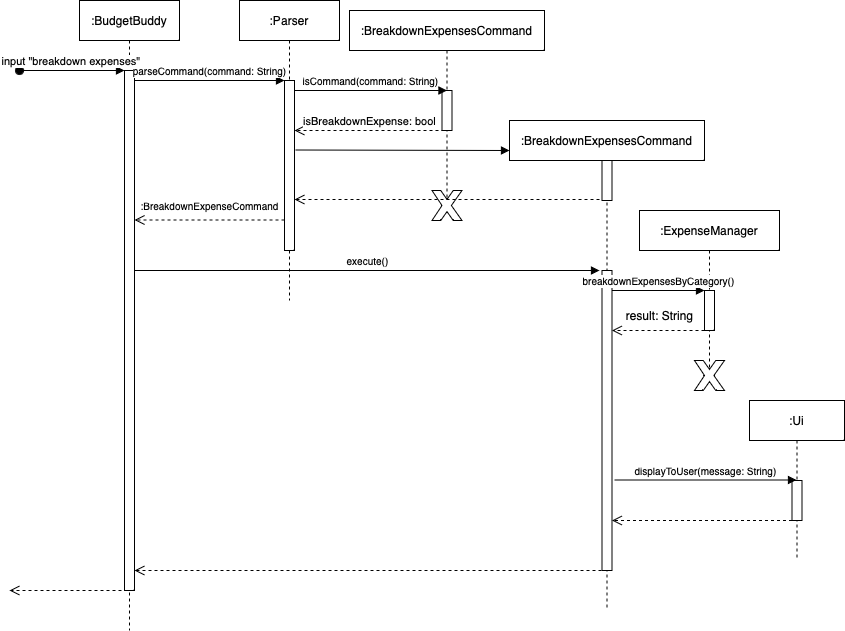

The diagram above was exported from draw.io. Its source (the exported page's mxGraphModel, read from the mxfile embedded in the PNG):
<mxGraphModel dx="1434" dy="827" grid="1" gridSize="10" guides="1" tooltips="1" connect="1" arrows="1" fold="1" page="1" pageScale="1" pageWidth="850" pageHeight="1100" math="0" shadow="0">
  <root>
    <mxCell id="0" />
    <mxCell id="1" parent="0" />
    <mxCell id="aM9ryv3xv72pqoxQDRHE-1" value=":BudgetBuddy" style="shape=umlLifeline;perimeter=lifelinePerimeter;whiteSpace=wrap;html=1;container=0;dropTarget=0;collapsible=0;recursiveResize=0;outlineConnect=0;portConstraint=eastwest;newEdgeStyle={&quot;edgeStyle&quot;:&quot;elbowEdgeStyle&quot;,&quot;elbow&quot;:&quot;vertical&quot;,&quot;curved&quot;:0,&quot;rounded&quot;:0};" parent="1" vertex="1">
      <mxGeometry x="80" y="40" width="100" height="630" as="geometry" />
    </mxCell>
    <mxCell id="aM9ryv3xv72pqoxQDRHE-2" value="" style="html=1;points=[];perimeter=orthogonalPerimeter;outlineConnect=0;targetShapes=umlLifeline;portConstraint=eastwest;newEdgeStyle={&quot;edgeStyle&quot;:&quot;elbowEdgeStyle&quot;,&quot;elbow&quot;:&quot;vertical&quot;,&quot;curved&quot;:0,&quot;rounded&quot;:0};" parent="aM9ryv3xv72pqoxQDRHE-1" vertex="1">
      <mxGeometry x="45" y="70" width="10" height="520" as="geometry" />
    </mxCell>
    <mxCell id="aM9ryv3xv72pqoxQDRHE-3" value="input &quot;breakdown expenses&quot;&amp;nbsp;" style="html=1;verticalAlign=bottom;startArrow=oval;endArrow=block;startSize=8;edgeStyle=elbowEdgeStyle;elbow=vertical;curved=0;rounded=0;" parent="aM9ryv3xv72pqoxQDRHE-1" target="aM9ryv3xv72pqoxQDRHE-2" edge="1">
      <mxGeometry relative="1" as="geometry">
        <mxPoint x="-60" y="70" as="sourcePoint" />
      </mxGeometry>
    </mxCell>
    <mxCell id="aM9ryv3xv72pqoxQDRHE-5" value=":Parser" style="shape=umlLifeline;perimeter=lifelinePerimeter;whiteSpace=wrap;html=1;container=0;dropTarget=0;collapsible=0;recursiveResize=0;outlineConnect=0;portConstraint=eastwest;newEdgeStyle={&quot;edgeStyle&quot;:&quot;elbowEdgeStyle&quot;,&quot;elbow&quot;:&quot;vertical&quot;,&quot;curved&quot;:0,&quot;rounded&quot;:0};" parent="1" vertex="1">
      <mxGeometry x="240" y="40" width="100" height="300" as="geometry" />
    </mxCell>
    <mxCell id="aM9ryv3xv72pqoxQDRHE-6" value="" style="html=1;points=[];perimeter=orthogonalPerimeter;outlineConnect=0;targetShapes=umlLifeline;portConstraint=eastwest;newEdgeStyle={&quot;edgeStyle&quot;:&quot;elbowEdgeStyle&quot;,&quot;elbow&quot;:&quot;vertical&quot;,&quot;curved&quot;:0,&quot;rounded&quot;:0};" parent="aM9ryv3xv72pqoxQDRHE-5" vertex="1">
      <mxGeometry x="45" y="80" width="10" height="170" as="geometry" />
    </mxCell>
    <mxCell id="aM9ryv3xv72pqoxQDRHE-7" value="&lt;font style=&quot;font-size: 10px;&quot;&gt;parseCommand(command: String)&lt;/font&gt;" style="html=1;verticalAlign=bottom;endArrow=block;edgeStyle=elbowEdgeStyle;elbow=horizontal;curved=0;rounded=0;" parent="1" source="aM9ryv3xv72pqoxQDRHE-2" target="aM9ryv3xv72pqoxQDRHE-6" edge="1">
      <mxGeometry relative="1" as="geometry">
        <mxPoint x="235" y="130" as="sourcePoint" />
        <Array as="points">
          <mxPoint x="220" y="120" />
        </Array>
      </mxGeometry>
    </mxCell>
    <mxCell id="aM9ryv3xv72pqoxQDRHE-8" value="" style="html=1;verticalAlign=bottom;endArrow=open;dashed=1;endSize=8;edgeStyle=elbowEdgeStyle;elbow=vertical;curved=0;rounded=0;" parent="1" edge="1">
      <mxGeometry relative="1" as="geometry">
        <mxPoint x="135" y="259.5" as="targetPoint" />
        <Array as="points">
          <mxPoint x="230" y="259.5" />
        </Array>
        <mxPoint x="285" y="259.5" as="sourcePoint" />
      </mxGeometry>
    </mxCell>
    <mxCell id="oJjHuS69oIZYD3thgKWZ-1" value=":BreakdownExpensesCommand" style="shape=umlLifeline;perimeter=lifelinePerimeter;whiteSpace=wrap;html=1;container=0;dropTarget=0;collapsible=0;recursiveResize=0;outlineConnect=0;portConstraint=eastwest;newEdgeStyle={&quot;edgeStyle&quot;:&quot;elbowEdgeStyle&quot;,&quot;elbow&quot;:&quot;vertical&quot;,&quot;curved&quot;:0,&quot;rounded&quot;:0};" vertex="1" parent="1">
      <mxGeometry x="350" y="50" width="195" height="200" as="geometry" />
    </mxCell>
    <mxCell id="oJjHuS69oIZYD3thgKWZ-2" value="" style="html=1;points=[];perimeter=orthogonalPerimeter;outlineConnect=0;targetShapes=umlLifeline;portConstraint=eastwest;newEdgeStyle={&quot;edgeStyle&quot;:&quot;elbowEdgeStyle&quot;,&quot;elbow&quot;:&quot;vertical&quot;,&quot;curved&quot;:0,&quot;rounded&quot;:0};" vertex="1" parent="oJjHuS69oIZYD3thgKWZ-1">
      <mxGeometry x="92.5" y="80" width="10" height="40" as="geometry" />
    </mxCell>
    <mxCell id="oJjHuS69oIZYD3thgKWZ-3" value="&lt;font style=&quot;font-size: 10px;&quot;&gt;isCommand(command: String)&lt;/font&gt;" style="html=1;verticalAlign=bottom;endArrow=block;elbow=vertical;rounded=0;" edge="1" parent="1" source="aM9ryv3xv72pqoxQDRHE-6">
      <mxGeometry relative="1" as="geometry">
        <mxPoint x="300" y="130" as="sourcePoint" />
        <mxPoint x="447.5" y="130" as="targetPoint" />
      </mxGeometry>
    </mxCell>
    <mxCell id="oJjHuS69oIZYD3thgKWZ-4" value="isBreakdownExpense: bool" style="html=1;verticalAlign=bottom;endArrow=open;dashed=1;endSize=8;elbow=vertical;rounded=0;" edge="1" parent="1" target="aM9ryv3xv72pqoxQDRHE-6">
      <mxGeometry relative="1" as="geometry">
        <mxPoint x="300" y="170" as="targetPoint" />
        <Array as="points">
          <mxPoint x="375" y="170" />
        </Array>
        <mxPoint x="445" y="170" as="sourcePoint" />
      </mxGeometry>
    </mxCell>
    <mxCell id="oJjHuS69oIZYD3thgKWZ-6" value="" style="verticalLabelPosition=bottom;verticalAlign=top;html=1;shape=mxgraph.basic.x" vertex="1" parent="1">
      <mxGeometry x="432.5" y="230" width="30" height="30" as="geometry" />
    </mxCell>
    <mxCell id="oJjHuS69oIZYD3thgKWZ-7" value=":BreakdownExpensesCommand" style="shape=umlLifeline;perimeter=lifelinePerimeter;whiteSpace=wrap;html=1;container=0;dropTarget=0;collapsible=0;recursiveResize=0;outlineConnect=0;portConstraint=eastwest;newEdgeStyle={&quot;edgeStyle&quot;:&quot;elbowEdgeStyle&quot;,&quot;elbow&quot;:&quot;vertical&quot;,&quot;curved&quot;:0,&quot;rounded&quot;:0};" vertex="1" parent="1">
      <mxGeometry x="510" y="160" width="195" height="490" as="geometry" />
    </mxCell>
    <mxCell id="oJjHuS69oIZYD3thgKWZ-8" value="" style="html=1;points=[];perimeter=orthogonalPerimeter;outlineConnect=0;targetShapes=umlLifeline;portConstraint=eastwest;newEdgeStyle={&quot;edgeStyle&quot;:&quot;elbowEdgeStyle&quot;,&quot;elbow&quot;:&quot;vertical&quot;,&quot;curved&quot;:0,&quot;rounded&quot;:0};" vertex="1" parent="oJjHuS69oIZYD3thgKWZ-7">
      <mxGeometry x="92.5" y="40" width="10" height="40" as="geometry" />
    </mxCell>
    <mxCell id="oJjHuS69oIZYD3thgKWZ-12" value="" style="html=1;points=[];perimeter=orthogonalPerimeter;outlineConnect=0;targetShapes=umlLifeline;portConstraint=eastwest;newEdgeStyle={&quot;edgeStyle&quot;:&quot;elbowEdgeStyle&quot;,&quot;elbow&quot;:&quot;vertical&quot;,&quot;curved&quot;:0,&quot;rounded&quot;:0};" vertex="1" parent="oJjHuS69oIZYD3thgKWZ-7">
      <mxGeometry x="92.5" y="150" width="10" height="300" as="geometry" />
    </mxCell>
    <mxCell id="oJjHuS69oIZYD3thgKWZ-9" value="" style="html=1;verticalAlign=bottom;endArrow=block;elbow=vertical;rounded=0;" edge="1" parent="1">
      <mxGeometry relative="1" as="geometry">
        <mxPoint x="295.97" y="189.50000000000006" as="sourcePoint" />
        <mxPoint x="510" y="190" as="targetPoint" />
      </mxGeometry>
    </mxCell>
    <mxCell id="oJjHuS69oIZYD3thgKWZ-10" value="" style="html=1;verticalAlign=bottom;endArrow=open;dashed=1;endSize=8;elbow=vertical;rounded=0;" edge="1" parent="1" target="aM9ryv3xv72pqoxQDRHE-6">
      <mxGeometry relative="1" as="geometry">
        <mxPoint x="300" y="239" as="targetPoint" />
        <mxPoint x="600" y="239" as="sourcePoint" />
      </mxGeometry>
    </mxCell>
    <mxCell id="oJjHuS69oIZYD3thgKWZ-11" value=":BreakdownExpenseCommand" style="text;html=1;align=center;verticalAlign=middle;resizable=0;points=[];autosize=1;strokeColor=none;fillColor=none;fontSize=10;" vertex="1" parent="1">
      <mxGeometry x="130" y="230" width="160" height="30" as="geometry" />
    </mxCell>
    <mxCell id="oJjHuS69oIZYD3thgKWZ-13" value="&lt;font style=&quot;font-size: 10px;&quot;&gt;execute()&lt;/font&gt;" style="html=1;verticalAlign=bottom;endArrow=block;edgeStyle=elbowEdgeStyle;elbow=horizontal;curved=0;rounded=0;" edge="1" parent="1" source="aM9ryv3xv72pqoxQDRHE-2">
      <mxGeometry relative="1" as="geometry">
        <mxPoint x="490" y="310" as="sourcePoint" />
        <Array as="points">
          <mxPoint x="575" y="310" />
        </Array>
        <mxPoint x="600" y="310" as="targetPoint" />
      </mxGeometry>
    </mxCell>
    <mxCell id="oJjHuS69oIZYD3thgKWZ-14" value=":ExpenseManager" style="shape=umlLifeline;perimeter=lifelinePerimeter;whiteSpace=wrap;html=1;container=0;dropTarget=0;collapsible=0;recursiveResize=0;outlineConnect=0;portConstraint=eastwest;newEdgeStyle={&quot;edgeStyle&quot;:&quot;elbowEdgeStyle&quot;,&quot;elbow&quot;:&quot;vertical&quot;,&quot;curved&quot;:0,&quot;rounded&quot;:0};" vertex="1" parent="1">
      <mxGeometry x="640" y="250" width="140" height="160" as="geometry" />
    </mxCell>
    <mxCell id="oJjHuS69oIZYD3thgKWZ-15" value="" style="html=1;points=[];perimeter=orthogonalPerimeter;outlineConnect=0;targetShapes=umlLifeline;portConstraint=eastwest;newEdgeStyle={&quot;edgeStyle&quot;:&quot;elbowEdgeStyle&quot;,&quot;elbow&quot;:&quot;vertical&quot;,&quot;curved&quot;:0,&quot;rounded&quot;:0};" vertex="1" parent="oJjHuS69oIZYD3thgKWZ-14">
      <mxGeometry x="65" y="80" width="10" height="40" as="geometry" />
    </mxCell>
    <mxCell id="oJjHuS69oIZYD3thgKWZ-16" value="&lt;font style=&quot;font-size: 10px;&quot;&gt;breakdownExpensesByCategory()&lt;/font&gt;" style="html=1;verticalAlign=bottom;endArrow=block;elbow=vertical;rounded=0;" edge="1" parent="1" source="oJjHuS69oIZYD3thgKWZ-12">
      <mxGeometry relative="1" as="geometry">
        <mxPoint x="560" y="330" as="sourcePoint" />
        <mxPoint x="705" y="330" as="targetPoint" />
      </mxGeometry>
    </mxCell>
    <mxCell id="oJjHuS69oIZYD3thgKWZ-17" value="" style="html=1;verticalAlign=bottom;endArrow=open;dashed=1;endSize=8;elbow=vertical;rounded=0;" edge="1" parent="1" target="oJjHuS69oIZYD3thgKWZ-12">
      <mxGeometry relative="1" as="geometry">
        <mxPoint x="610" y="370" as="targetPoint" />
        <mxPoint x="705" y="370" as="sourcePoint" />
      </mxGeometry>
    </mxCell>
    <mxCell id="oJjHuS69oIZYD3thgKWZ-18" value="result: String" style="text;html=1;align=center;verticalAlign=middle;resizable=0;points=[];autosize=1;strokeColor=none;fillColor=none;" vertex="1" parent="1">
      <mxGeometry x="615" y="340" width="90" height="30" as="geometry" />
    </mxCell>
    <mxCell id="oJjHuS69oIZYD3thgKWZ-19" value="" style="verticalLabelPosition=bottom;verticalAlign=top;html=1;shape=mxgraph.basic.x" vertex="1" parent="1">
      <mxGeometry x="695" y="400" width="30" height="30" as="geometry" />
    </mxCell>
    <mxCell id="oJjHuS69oIZYD3thgKWZ-20" value=":Ui" style="shape=umlLifeline;perimeter=lifelinePerimeter;whiteSpace=wrap;html=1;container=0;dropTarget=0;collapsible=0;recursiveResize=0;outlineConnect=0;portConstraint=eastwest;newEdgeStyle={&quot;edgeStyle&quot;:&quot;elbowEdgeStyle&quot;,&quot;elbow&quot;:&quot;vertical&quot;,&quot;curved&quot;:0,&quot;rounded&quot;:0};" vertex="1" parent="1">
      <mxGeometry x="750" y="440" width="95" height="160" as="geometry" />
    </mxCell>
    <mxCell id="oJjHuS69oIZYD3thgKWZ-21" value="" style="html=1;points=[];perimeter=orthogonalPerimeter;outlineConnect=0;targetShapes=umlLifeline;portConstraint=eastwest;newEdgeStyle={&quot;edgeStyle&quot;:&quot;elbowEdgeStyle&quot;,&quot;elbow&quot;:&quot;vertical&quot;,&quot;curved&quot;:0,&quot;rounded&quot;:0};" vertex="1" parent="oJjHuS69oIZYD3thgKWZ-20">
      <mxGeometry x="42.5" y="80" width="10" height="40" as="geometry" />
    </mxCell>
    <mxCell id="oJjHuS69oIZYD3thgKWZ-22" value="&lt;font style=&quot;font-size: 10px;&quot;&gt;displayToUser(message: String)&lt;/font&gt;" style="html=1;verticalAlign=bottom;endArrow=block;elbow=vertical;rounded=0;" edge="1" parent="1" target="oJjHuS69oIZYD3thgKWZ-20">
      <mxGeometry relative="1" as="geometry">
        <mxPoint x="615" y="519.5" as="sourcePoint" />
        <mxPoint x="707" y="519.5" as="targetPoint" />
      </mxGeometry>
    </mxCell>
    <mxCell id="oJjHuS69oIZYD3thgKWZ-23" value="" style="html=1;verticalAlign=bottom;endArrow=open;dashed=1;endSize=8;elbow=vertical;rounded=0;" edge="1" parent="1" source="oJjHuS69oIZYD3thgKWZ-21" target="oJjHuS69oIZYD3thgKWZ-12">
      <mxGeometry relative="1" as="geometry">
        <mxPoint x="630" y="560" as="targetPoint" />
        <mxPoint x="775" y="560" as="sourcePoint" />
        <Array as="points">
          <mxPoint x="760" y="560" />
        </Array>
      </mxGeometry>
    </mxCell>
    <mxCell id="oJjHuS69oIZYD3thgKWZ-24" value="" style="html=1;verticalAlign=bottom;endArrow=open;dashed=1;endSize=8;elbow=vertical;rounded=0;" edge="1" parent="1" target="aM9ryv3xv72pqoxQDRHE-2">
      <mxGeometry relative="1" as="geometry">
        <mxPoint x="440" y="610" as="targetPoint" />
        <mxPoint x="602" y="610" as="sourcePoint" />
      </mxGeometry>
    </mxCell>
    <mxCell id="oJjHuS69oIZYD3thgKWZ-25" value="" style="html=1;verticalAlign=bottom;endArrow=open;dashed=1;endSize=8;elbow=vertical;rounded=0;" edge="1" parent="1">
      <mxGeometry relative="1" as="geometry">
        <mxPoint x="10" y="630" as="targetPoint" />
        <mxPoint x="122" y="630" as="sourcePoint" />
      </mxGeometry>
    </mxCell>
  </root>
</mxGraphModel>